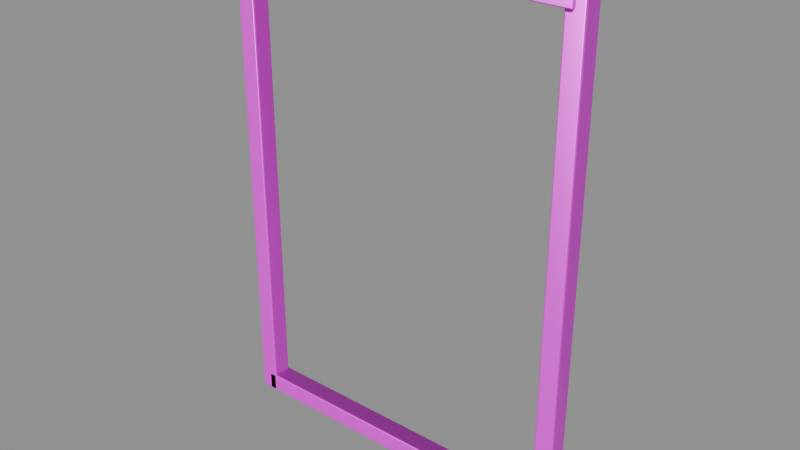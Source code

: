 # Source: model.blend  (saved by Blender 4.5.92; exported with 4.5.12 LTS)
import bpy
from mathutils import Matrix  # noqa: F401  (used for matrix-valued properties, if any)

bpy.ops.wm.read_factory_settings(use_empty=True)
scene = bpy.context.scene
scene.name = 'Empty'

# ---- collections
col_ast_34_004_____d = bpy.data.collections.new('AST_34_004_结构件_D'); scene.collection.children.link(col_ast_34_004_____d)

# ---- images (referenced by path relative to the original .blend; pixels are not part of the script)
import os
ASSET_DIR = os.environ.get("B2B_ASSET_DIR", "")  # directory of the original .blend (textures are referenced by path, not embedded)
HERE = os.path.dirname(os.path.abspath(__file__))  # packed textures are extracted next to this script under _unpacked/

def load_image(name, relpath, width, height, colorspace="sRGB"):
    """Load a texture the original file referenced (path relative to the .blend, or extracted next to this script)."""
    p = next((c for c in (os.path.join(HERE, relpath), os.path.join(ASSET_DIR, relpath)) if relpath and os.path.exists(c)), "")
    if p:
        img = bpy.data.images.load(p, check_existing=True)
        img.name = name
    else:  # same state as the original file: an image datablock whose file is absent (Cycles renders it pink)
        img = bpy.data.images.new(name, width, height)
        img.source = "FILE"
        img.filepath = "//" + (relpath or name)
    img.colorspace_settings.name = colorspace
    return img
img_walnut_wood_basecolor_png = load_image('walnut_wood_basecolor.png', 'walnut_wood_basecolor.png', 1024, 1024, 'sRGB')
img_walnut_wood_ao_png = load_image('walnut_wood_ao.png', 'walnut_wood_ao.png', 1024, 1024, 'Non-Color')
img_walnut_wood_roughness_png = load_image('walnut_wood_roughness.png', 'walnut_wood_roughness.png', 1024, 1024, 'Non-Color')
img_walnut_wood_metallic_png = load_image('walnut_wood_metallic.png', 'walnut_wood_metallic.png', 1024, 1024, 'Non-Color')
img_walnut_wood_specular_png = load_image('walnut_wood_specular.png', 'walnut_wood_specular.png', 1024, 1024, 'Non-Color')
img_walnut_wood_normal_png = load_image('walnut_wood_normal.png', 'walnut_wood_normal.png', 1024, 1024, 'Non-Color')
img_walnut_wood_height_png = load_image('walnut_wood_height.png', 'walnut_wood_height.png', 1024, 1024, 'Non-Color')
img_walnut_wood_displacement_png = load_image('walnut_wood_displacement.png', 'walnut_wood_displacement.png', 1024, 1024, 'Non-Color')

# ---- materials (node trees are filled in below, after node groups)
mat_walnut_wood = bpy.data.materials.new('walnut_wood')
mat_walnut_wood.diffuse_color = (0.6, 0.6, 0.6, 1.0)

# ---- material node trees
mat_walnut_wood.use_nodes = True; mat_walnut_wood.node_tree.nodes.clear()
_N = mat_walnut_wood.node_tree.nodes; _L = mat_walnut_wood.node_tree.links
n0 = _N.new('ShaderNodeOutputMaterial'); n0.name = 'Material Output'; n0.location = (1100, 0)
n1 = _N.new('ShaderNodeBsdfPrincipled'); n1.name = 'Principled BSDF'; n1.location = (760, 0)
n2 = _N.new('ShaderNodeNewGeometry'); n2.name = 'Geometry'; n2.location = (-1300, 0)
n3 = _N.new('ShaderNodeVectorMath'); n3.name = 'Vector Math'; n3.location = (-1080, 0)
n3.operation = 'SCALE'
n3.inputs[3].default_value = 1.8
n4 = _N.new('ShaderNodeTexImage'); n4.name = 'Image Texture'; n4.location = (-820, 520)
n4.label = 'basecolor'
n4.image = img_walnut_wood_basecolor_png
n4.projection = 'BOX'
n4.projection_blend = 0.15
n5 = _N.new('ShaderNodeTexImage'); n5.name = 'Image Texture.001'; n5.location = (-820, 300)
n5.label = 'ao'
n5.image = img_walnut_wood_ao_png
n5.projection = 'BOX'
n5.projection_blend = 0.15
n6 = _N.new('ShaderNodeTexImage'); n6.name = 'Image Texture.002'; n6.location = (-820, 90)
n6.label = 'roughness'
n6.image = img_walnut_wood_roughness_png
n6.projection = 'BOX'
n6.projection_blend = 0.15
n7 = _N.new('ShaderNodeTexImage'); n7.name = 'Image Texture.003'; n7.location = (-820, -120)
n7.label = 'metallic'
n7.image = img_walnut_wood_metallic_png
n7.projection = 'BOX'
n7.projection_blend = 0.15
n8 = _N.new('ShaderNodeTexImage'); n8.name = 'Image Texture.004'; n8.location = (-820, -330)
n8.label = 'specular'
n8.image = img_walnut_wood_specular_png
n8.projection = 'BOX'
n8.projection_blend = 0.15
n9 = _N.new('ShaderNodeTexImage'); n9.name = 'Image Texture.005'; n9.location = (-820, -540)
n9.label = 'normal'
n9.image = img_walnut_wood_normal_png
n9.projection = 'BOX'
n9.projection_blend = 0.15
n10 = _N.new('ShaderNodeTexImage'); n10.name = 'Image Texture.006'; n10.location = (-820, -750)
n10.label = 'height'
n10.image = img_walnut_wood_height_png
n10.projection = 'BOX'
n10.projection_blend = 0.15
n11 = _N.new('ShaderNodeTexImage'); n11.name = 'Image Texture.007'; n11.location = (-820, -960)
n11.label = 'displacement'
n11.image = img_walnut_wood_displacement_png
n11.projection = 'BOX'
n11.projection_blend = 0.15
n12 = _N.new('ShaderNodeMixRGB'); n12.name = 'Mix (Legacy)'; n12.location = (-260, 480)
n12.blend_type = 'MULTIPLY'
n12.inputs[0].default_value = 0.78
n13 = _N.new('ShaderNodeNormalMap'); n13.name = 'Normal Map'; n13.location = (60, -420)
n13.inputs[0].default_value = 0.52
n14 = _N.new('ShaderNodeBump'); n14.name = 'Bump'; n14.location = (300, -420)
n14.inputs[0].default_value = 0.14
n14.inputs[1].default_value = 0.0025
n15 = _N.new('ShaderNodeDisplacement'); n15.name = 'Displacement'; n15.location = (300, -700)
n15.inputs[2].default_value = 0.012
_L.new(n1.outputs[0], n0.inputs[0])
_L.new(n2.outputs[0], n3.inputs[0])
_L.new(n3.outputs[0], n4.inputs[0])
_L.new(n3.outputs[0], n5.inputs[0])
_L.new(n3.outputs[0], n6.inputs[0])
_L.new(n3.outputs[0], n7.inputs[0])
_L.new(n3.outputs[0], n8.inputs[0])
_L.new(n3.outputs[0], n9.inputs[0])
_L.new(n3.outputs[0], n10.inputs[0])
_L.new(n3.outputs[0], n11.inputs[0])
_L.new(n4.outputs[0], n12.inputs[1])
_L.new(n5.outputs[0], n12.inputs[2])
_L.new(n12.outputs[0], n1.inputs[0])
_L.new(n6.outputs[0], n1.inputs[2])
_L.new(n7.outputs[0], n1.inputs[1])
_L.new(n8.outputs[0], n1.inputs[13])
_L.new(n9.outputs[0], n13.inputs[1])
_L.new(n10.outputs[0], n14.inputs[3])
_L.new(n13.outputs[0], n14.inputs[4])
_L.new(n14.outputs[0], n1.inputs[5])
_L.new(n11.outputs[0], n15.inputs[0])
_L.new(n15.outputs[0], n0.inputs[2])
n0.is_active_output = True

# ---- meshes
me_cube_391 = bpy.data.meshes.new('Cube.391')
me_cube_391.from_pydata([(-0.9, -0.05, -0.05), (-0.9, -0.05, 0.05), (-0.9, 0.05, -0.05), (-0.9, 0.05, 0.05), (0.9, -0.05, -0.05), (0.9, -0.05, 0.05), (0.9, 0.05, -0.05), (0.9, 0.05, 0.05)], [], [(0, 1, 3, 2), (2, 3, 7, 6), (6, 7, 5, 4), (4, 5, 1, 0), (2, 6, 4, 0), (7, 3, 1, 5)])
_uv = me_cube_391.uv_layers.new(name='UVMap')
_uv.uv.foreach_set('vector', [0.375, 0.0, 0.625, 0.0, 0.625, 0.25, 0.375, 0.25, 0.375, 0.25, 0.625, 0.25, 0.625, 0.5, 0.375, 0.5, 0.375, 0.5, 0.625, 0.5, 0.625, 0.75, 0.375, 0.75, 0.375, 0.75, 0.625, 0.75, 0.625, 1.0, 0.375, 1.0, 0.125, 0.5, 0.375, 0.5, 0.375, 0.75, 0.125, 0.75, 0.625, 0.5, 0.875, 0.5, 0.875, 0.75, 0.625, 0.75])
me_cube_391.materials.append(mat_walnut_wood)
me_cube_391.update()
me_cube_392 = bpy.data.meshes.new('Cube.392')
me_cube_392.from_pydata([(-0.9, -0.01, -0.006), (-0.9, -0.01, 0.006), (-0.9, 0.01, -0.006), (-0.9, 0.01, 0.006), (0.9, -0.01, -0.006), (0.9, -0.01, 0.006), (0.9, 0.01, -0.006), (0.9, 0.01, 0.006)], [], [(0, 1, 3, 2), (2, 3, 7, 6), (6, 7, 5, 4), (4, 5, 1, 0), (2, 6, 4, 0), (7, 3, 1, 5)])
_uv = me_cube_392.uv_layers.new(name='UVMap')
_uv.uv.foreach_set('vector', [0.375, 0.0, 0.625, 0.0, 0.625, 0.25, 0.375, 0.25, 0.375, 0.25, 0.625, 0.25, 0.625, 0.5, 0.375, 0.5, 0.375, 0.5, 0.625, 0.5, 0.625, 0.75, 0.375, 0.75, 0.375, 0.75, 0.625, 0.75, 0.625, 1.0, 0.375, 1.0, 0.125, 0.5, 0.375, 0.5, 0.375, 0.75, 0.125, 0.75, 0.625, 0.5, 0.875, 0.5, 0.875, 0.75, 0.625, 0.75])
me_cube_392.materials.append(mat_walnut_wood)
me_cube_392.update()
me_cube_393 = bpy.data.meshes.new('Cube.393')
me_cube_393.from_pydata([(-0.05, -0.05, -1.3), (-0.05, -0.05, 1.3), (-0.05, 0.05, -1.3), (-0.05, 0.05, 1.3), (0.05, -0.05, -1.3), (0.05, -0.05, 1.3), (0.05, 0.05, -1.3), (0.05, 0.05, 1.3)], [], [(0, 1, 3, 2), (2, 3, 7, 6), (6, 7, 5, 4), (4, 5, 1, 0), (2, 6, 4, 0), (7, 3, 1, 5)])
_uv = me_cube_393.uv_layers.new(name='UVMap')
_uv.uv.foreach_set('vector', [0.375, 0.0, 0.625, 0.0, 0.625, 0.25, 0.375, 0.25, 0.375, 0.25, 0.625, 0.25, 0.625, 0.5, 0.375, 0.5, 0.375, 0.5, 0.625, 0.5, 0.625, 0.75, 0.375, 0.75, 0.375, 0.75, 0.625, 0.75, 0.625, 1.0, 0.375, 1.0, 0.125, 0.5, 0.375, 0.5, 0.375, 0.75, 0.125, 0.75, 0.625, 0.5, 0.875, 0.5, 0.875, 0.75, 0.625, 0.75])
me_cube_393.materials.append(mat_walnut_wood)
me_cube_393.update()
me_cube_394 = bpy.data.meshes.new('Cube.394')
me_cube_394.from_pydata([(-0.05, -0.05, -1.3), (-0.05, -0.05, 1.3), (-0.05, 0.05, -1.3), (-0.05, 0.05, 1.3), (0.05, -0.05, -1.3), (0.05, -0.05, 1.3), (0.05, 0.05, -1.3), (0.05, 0.05, 1.3)], [], [(0, 1, 3, 2), (2, 3, 7, 6), (6, 7, 5, 4), (4, 5, 1, 0), (2, 6, 4, 0), (7, 3, 1, 5)])
_uv = me_cube_394.uv_layers.new(name='UVMap')
_uv.uv.foreach_set('vector', [0.375, 0.0, 0.625, 0.0, 0.625, 0.25, 0.375, 0.25, 0.375, 0.25, 0.625, 0.25, 0.625, 0.5, 0.375, 0.5, 0.375, 0.5, 0.625, 0.5, 0.625, 0.75, 0.375, 0.75, 0.375, 0.75, 0.625, 0.75, 0.625, 1.0, 0.375, 1.0, 0.125, 0.5, 0.375, 0.5, 0.375, 0.75, 0.125, 0.75, 0.625, 0.5, 0.875, 0.5, 0.875, 0.75, 0.625, 0.75])
me_cube_394.materials.append(mat_walnut_wood)
me_cube_394.update()
me_cube_395 = bpy.data.meshes.new('Cube.395')
me_cube_395.from_pydata([(-0.9, -0.07, -0.04), (-0.9, -0.07, 0.04), (-0.9, 0.07, -0.04), (-0.9, 0.07, 0.04), (0.9, -0.07, -0.04), (0.9, -0.07, 0.04), (0.9, 0.07, -0.04), (0.9, 0.07, 0.04)], [], [(0, 1, 3, 2), (2, 3, 7, 6), (6, 7, 5, 4), (4, 5, 1, 0), (2, 6, 4, 0), (7, 3, 1, 5)])
_uv = me_cube_395.uv_layers.new(name='UVMap')
_uv.uv.foreach_set('vector', [0.375, 0.0, 0.625, 0.0, 0.625, 0.25, 0.375, 0.25, 0.375, 0.25, 0.625, 0.25, 0.625, 0.5, 0.375, 0.5, 0.375, 0.5, 0.625, 0.5, 0.625, 0.75, 0.375, 0.75, 0.375, 0.75, 0.625, 0.75, 0.625, 1.0, 0.375, 1.0, 0.125, 0.5, 0.375, 0.5, 0.375, 0.75, 0.125, 0.75, 0.625, 0.5, 0.875, 0.5, 0.875, 0.75, 0.625, 0.75])
me_cube_395.materials.append(mat_walnut_wood)
me_cube_395.update()
me_cube_396 = bpy.data.meshes.new('Cube.396')
me_cube_396.from_pydata([(-0.9, -0.015, -0.01), (-0.9, -0.015, 0.01), (-0.9, 0.015, -0.01), (-0.9, 0.015, 0.01), (0.9, -0.015, -0.01), (0.9, -0.015, 0.01), (0.9, 0.015, -0.01), (0.9, 0.015, 0.01)], [], [(0, 1, 3, 2), (2, 3, 7, 6), (6, 7, 5, 4), (4, 5, 1, 0), (2, 6, 4, 0), (7, 3, 1, 5)])
_uv = me_cube_396.uv_layers.new(name='UVMap')
_uv.uv.foreach_set('vector', [0.375, 0.0, 0.625, 0.0, 0.625, 0.25, 0.375, 0.25, 0.375, 0.25, 0.625, 0.25, 0.625, 0.5, 0.375, 0.5, 0.375, 0.5, 0.625, 0.5, 0.625, 0.75, 0.375, 0.75, 0.375, 0.75, 0.625, 0.75, 0.625, 1.0, 0.375, 1.0, 0.125, 0.5, 0.375, 0.5, 0.375, 0.75, 0.125, 0.75, 0.625, 0.5, 0.875, 0.5, 0.875, 0.75, 0.625, 0.75])
me_cube_396.materials.append(mat_walnut_wood)
me_cube_396.update()

# ---- objects
ob_ast_34_004_____d_p00_box = bpy.data.objects.new('AST_34_004_结构件_D_p00_box', me_cube_391)
ob_ast_34_004_____d_p01_box = bpy.data.objects.new('AST_34_004_结构件_D_p01_box', me_cube_392)
ob_ast_34_004_____d_p02_box = bpy.data.objects.new('AST_34_004_结构件_D_p02_box', me_cube_393)
ob_ast_34_004_____d_p03_box = bpy.data.objects.new('AST_34_004_结构件_D_p03_box', me_cube_394)
ob_ast_34_004_____d_p04_box = bpy.data.objects.new('AST_34_004_结构件_D_p04_box', me_cube_395)
ob_ast_34_004_____d_p05_box = bpy.data.objects.new('AST_34_004_结构件_D_p05_box', me_cube_396)

# ---- transforms, parenting, visibility, modifiers, constraints
ob_ast_34_004_____d_p00_box.location = (0.0, 0.0, 0.05)
_m = ob_ast_34_004_____d_p00_box.modifiers.new('edge_bevel', 'BEVEL')
_m.width = 0.008
_m.width_pct = 0.008
_m.segments = 3
_m = ob_ast_34_004_____d_p00_box.modifiers.new('weighted_normal', 'WEIGHTED_NORMAL')
ob_ast_34_004_____d_p01_box.location = (0.0, 0.051, 0.085)
_m = ob_ast_34_004_____d_p01_box.modifiers.new('edge_bevel', 'BEVEL')
_m.width = 0.003
_m.width_pct = 0.003
_m.segments = 3
_m = ob_ast_34_004_____d_p01_box.modifiers.new('weighted_normal', 'WEIGHTED_NORMAL')
ob_ast_34_004_____d_p02_box.location = (-0.9, 0.0, 1.3)
_m = ob_ast_34_004_____d_p02_box.modifiers.new('edge_bevel', 'BEVEL')
_m.width = 0.008
_m.width_pct = 0.008
_m.segments = 3
_m = ob_ast_34_004_____d_p02_box.modifiers.new('weighted_normal', 'WEIGHTED_NORMAL')
ob_ast_34_004_____d_p03_box.location = (0.9, 0.0, 1.3)
_m = ob_ast_34_004_____d_p03_box.modifiers.new('edge_bevel', 'BEVEL')
_m.width = 0.008
_m.width_pct = 0.008
_m.segments = 3
_m = ob_ast_34_004_____d_p03_box.modifiers.new('weighted_normal', 'WEIGHTED_NORMAL')
ob_ast_34_004_____d_p04_box.location = (0.0, 0.0, 2.56)
_m = ob_ast_34_004_____d_p04_box.modifiers.new('edge_bevel', 'BEVEL')
_m.width = 0.006
_m.width_pct = 0.006
_m.segments = 3
_m = ob_ast_34_004_____d_p04_box.modifiers.new('weighted_normal', 'WEIGHTED_NORMAL')
ob_ast_34_004_____d_p05_box.location = (0.0, 0.08, 2.5)
_m = ob_ast_34_004_____d_p05_box.modifiers.new('edge_bevel', 'BEVEL')
_m.width = 0.003
_m.width_pct = 0.003
_m.segments = 3
_m = ob_ast_34_004_____d_p05_box.modifiers.new('weighted_normal', 'WEIGHTED_NORMAL')

# ---- collection membership
col_ast_34_004_____d.objects.link(ob_ast_34_004_____d_p00_box)
col_ast_34_004_____d.objects.link(ob_ast_34_004_____d_p01_box)
col_ast_34_004_____d.objects.link(ob_ast_34_004_____d_p02_box)
col_ast_34_004_____d.objects.link(ob_ast_34_004_____d_p03_box)
col_ast_34_004_____d.objects.link(ob_ast_34_004_____d_p04_box)
col_ast_34_004_____d.objects.link(ob_ast_34_004_____d_p05_box)

# ---- scene / render settings (as saved in the file)
scene.frame_start = 1; scene.frame_end = 250; scene.frame_set(1)
scene.render.engine = 'BLENDER_EEVEE_NEXT'
scene.render.image_settings.exr_codec = 'NONE'
scene.render.simplify_subdivision_render = 0
scene.render.simplify_child_particles_render = 0.0
scene.eevee.use_volume_custom_range = False
scene.eevee.use_fast_gi = False
scene.eevee.use_shadows = False
scene.view_settings.white_balance_temperature = 0.0
scene.view_settings.white_balance_tint = 0.0
scene.view_settings.white_balance_whitepoint = (2.97, 0.5193, -0.0414)
bpy.context.view_layer.update()

# ---- added for rendering (the .blend has no active camera and no usable light): camera, sun + grey world if the file has none
cam_auto = bpy.data.cameras.new('AutoCamera')
cam_auto.lens = 50.0
cam_auto.sensor_width = 36.0
cam_auto.clip_end = 1000.0
ob_auto_camera = bpy.data.objects.new('AutoCamera', cam_auto)
scene.collection.objects.link(ob_auto_camera)
ob_auto_camera.location = (2.98336, -3.56753, 3.68669)
ob_auto_camera.rotation_euler = (1.09748, -7.21219e-08, 0.694738)
scene.camera = ob_auto_camera
light_auto_sun = bpy.data.lights.new('AutoSun', 'SUN')
light_auto_sun.energy = 3.0
light_auto_sun.angle = 0.0523599
ob_auto_sun = bpy.data.objects.new('AutoSun', light_auto_sun)
scene.collection.objects.link(ob_auto_sun)
ob_auto_sun.rotation_euler = (0.872665, 0.174533, 0.523599)
if scene.world is None:
    world_auto = bpy.data.worlds.new('AutoWorld')
    world_auto.color = (0.3, 0.3, 0.3)
    scene.world = world_auto
bpy.context.view_layer.update()
